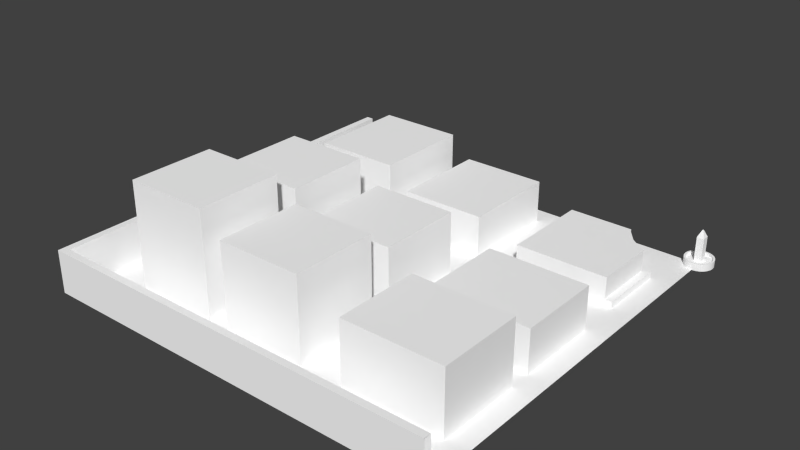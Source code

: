 # Source: TankBattleCity.blend  (saved by Blender 2.66.1; exported with 4.5.12 LTS)
import bpy
from mathutils import Matrix  # noqa: F401  (used for matrix-valued properties, if any)

bpy.ops.wm.read_factory_settings(use_empty=True)
scene = bpy.context.scene
scene.name = 'Scene'

# ---- collections
col_collection_1 = bpy.data.collections.new('Collection 1'); scene.collection.children.link(col_collection_1)

# ---- materials (node trees are filled in below, after node groups)
mat_material = bpy.data.materials.new('material')
mat_material.alpha_threshold = 0.0
mat_material.use_transparent_shadow = False
mat_material.diffuse_color = (1.0, 1.0, 1.0, 1.0)
mat_material.roughness = 0.5
mat_material.line_color = (0.0, 0.0, 0.0, 1.0)

# ---- material node trees

# ---- world
world_world = bpy.data.worlds.new('World'); scene.world = world_world
world_world.color = (0.05088, 0.05088, 0.05088)
world_world.use_sun_shadow = False
world_world.sun_shadow_jitter_overblur = 0.0
world_world.cycles.sampling_method = 'MANUAL'
world_world.cycles.sample_map_resolution = 256

# ---- meshes
me_outerwall_l = bpy.data.meshes.new('OuterWall_L')
me_outerwall_l.from_pydata([(-2205.0, -2205.0, 236.2), (-6.821e-13, -2205.0, 0.0), (-2205.0, -2205.0, 0.0), (-6.821e-13, -2205.0, 236.2), (-2244.0, -2244.0, 236.2), (-2205.0, -2205.0, 236.2), (-6.821e-13, -2244.0, 236.2), (-6.821e-13, -2205.0, 236.2), (-6.821e-13, -2244.0, 236.2), (-2244.0, -2244.0, 0.0), (-6.821e-13, -2244.0, 0.0), (-2244.0, -2244.0, 236.2)], [], [(6, 7, 5, 4), (8, 11, 9, 10), (0, 3, 1, 2)])
_uv = me_outerwall_l.uv_layers.new(name='UVMap')
_uv.uv.foreach_set('vector', [0.002445, 0.9988, 0.002445, 0.9988, 9.33, 0.9988, 9.496, 0.9988, 0.002445, 0.9988, 9.496, 0.9988, 9.496, -0.0005235, 0.002445, -0.0005235, 9.33, 0.9988, 0.002445, 0.9988, 0.002445, -0.0005235, 9.33, -0.0005235])
me_outerwall_l.materials.append(mat_material)
me_outerwall_l.use_remesh_preserve_volume = False
me_outerwall_l.use_remesh_preserve_attributes = False
me_outerwall_l.use_mirror_vertex_groups = False
me_outerwall_l.update()
me_centerfountain_obelisk = bpy.data.meshes.new('CenterFountain_Obelisk')
me_centerfountain_obelisk.from_pydata([(-19.69, 19.69, 157.5), (-19.69, 19.69, 0.0), (19.69, 19.69, 0.0), (19.69, 19.69, 157.5), (19.69, 19.69, 0.0), (19.69, -19.69, 157.5), (19.69, -19.69, 0.0), (19.69, 19.69, 157.5), (-19.69, 19.69, 157.5), (-19.69, -19.69, 0.0), (-19.69, -19.69, 157.5), (-19.69, 19.69, 0.0), (-2.362, 2.362, 196.9), (19.69, 19.69, 157.5), (-19.69, 19.69, 157.5), (2.362, 2.362, 196.9), (19.69, 19.69, 157.5), (2.362, -2.362, 196.9), (19.69, -19.69, 157.5), (2.362, 2.362, 196.9), (19.69, -19.69, 157.5), (-19.69, -19.69, 0.0), (19.69, -19.69, 0.0), (-19.69, -19.69, 157.5), (-2.362, -2.362, 196.9), (-19.69, 19.69, 157.5), (-19.69, -19.69, 157.5), (-2.362, 2.362, 196.9), (2.362, -2.362, 196.9), (-19.69, -19.69, 157.5), (19.69, -19.69, 157.5), (-2.362, -2.362, 196.9), (2.362, -2.362, 196.9), (-2.362, 2.362, 196.9), (-2.362, -2.362, 196.9), (2.362, 2.362, 196.9)], [], [(4, 7, 5, 6), (0, 3, 2, 1), (8, 11, 9, 10), (12, 15, 13, 14), (16, 19, 17, 18), (20, 23, 21, 22), (24, 27, 25, 26), (28, 31, 29, 30), (32, 35, 33, 34)])
_uv = me_centerfountain_obelisk.uv_layers.new(name='UVMap')
_uv.uv.foreach_set('vector', [1.0, 0.0, 1.0, 1.0, 0.0, 1.0, 0.0, 0.0, 1.0, 1.0, 0.0, 1.0, 0.0, 0.0, 1.0, 0.0, 0.0, 1.0, 0.0, 0.0, 1.0, 0.0, 1.0, 1.0, 0.56, 1.0, 0.44, 1.0, 0.0, 0.0, 1.0, 0.0, 1.0, 0.0, 0.56, 1.0, 0.44, 1.0, 0.0, 0.0, 1.0, 1.0, 0.0, 1.0, 0.0, 0.0, 1.0, 0.0, 0.56, 1.0, 0.44, 1.0, 0.0, 0.0, 1.0, 0.0, 0.56, 1.0, 0.44, 1.0, 0.0, 0.0, 1.0, 0.0, 1.0, 0.0, 1.0, 1.0, 0.0, 1.0, 0.0, 0.0])
me_centerfountain_obelisk.materials.append(mat_material)
me_centerfountain_obelisk.use_remesh_preserve_volume = False
me_centerfountain_obelisk.use_remesh_preserve_attributes = False
me_centerfountain_obelisk.use_mirror_vertex_groups = False
me_centerfountain_obelisk.update()
me_centerfountain_water = bpy.data.meshes.new('CenterFountain_Water')
me_centerfountain_water.from_pydata([(-66.47, -17.81, 23.62), (-66.47, 17.81, 23.62), (-68.81, 4.108e-14, 23.62), (-59.59, -34.41, 23.62), (-59.59, 34.41, 23.62), (-48.66, -48.66, 23.62), (-48.66, 48.66, 23.62), (-34.41, 59.59, 23.62), (-34.41, -59.59, 23.62), (-17.81, -66.47, 23.62), (-17.81, 66.47, 23.62), (3.575e-14, 68.81, 23.62), (6.661e-15, -68.81, 23.62), (17.81, -66.47, 23.62), (17.81, 66.47, 23.62), (34.41, -59.59, 23.62), (34.41, 59.59, 23.62), (48.66, 48.66, 23.62), (48.66, -48.66, 23.62), (59.59, 34.41, 23.62), (59.59, -34.41, 23.62), (66.47, -17.81, 23.62), (66.47, 17.81, 23.62), (68.81, 2.243e-14, 23.62)], [], [(5, 8, 7, 6), (0, 1, 2), (1, 0, 3), (1, 3, 4), (4, 3, 5), (4, 5, 6), (9, 10, 7, 8), (9, 12, 11, 10), (13, 14, 11, 12), (15, 16, 14, 13), (15, 18, 17, 16), (17, 18, 19), (19, 18, 20), (19, 20, 21), (19, 21, 22), (22, 21, 23)])
_uv = me_centerfountain_water.uv_layers.new(name='UVMap')
_uv.uv.foreach_set('vector', [0.1464, 0.1464, 0.25, 0.06699, 0.25, 0.933, 0.1464, 0.8536, 0.01704, 0.3706, 0.01704, 0.6294, 0.0, 0.5, 0.01704, 0.6294, 0.01704, 0.3706, 0.06699, 0.25, 0.01704, 0.6294, 0.06699, 0.25, 0.06699, 0.75, 0.06699, 0.75, 0.06699, 0.25, 0.1464, 0.1464, 0.06699, 0.75, 0.1464, 0.1464, 0.1464, 0.8536, 0.3706, 0.01704, 0.3706, 0.983, 0.25, 0.933, 0.25, 0.06699, 0.3706, 0.01704, 0.5, 0.0, 0.5, 1.0, 0.3706, 0.983, 0.6294, 0.01704, 0.6294, 0.983, 0.5, 1.0, 0.5, 0.0, 0.75, 0.06699, 0.75, 0.933, 0.6294, 0.983, 0.6294, 0.01704, 0.75, 0.06699, 0.8536, 0.1464, 0.8536, 0.8536, 0.75, 0.933, 0.8536, 0.8536, 0.8536, 0.1464, 0.933, 0.75, 0.933, 0.75, 0.8536, 0.1464, 0.933, 0.25, 0.933, 0.75, 0.933, 0.25, 0.983, 0.3706, 0.933, 0.75, 0.983, 0.3706, 0.983, 0.6294, 0.983, 0.6294, 0.983, 0.3706, 1.0, 0.5])
me_centerfountain_water.materials.append(mat_material)
me_centerfountain_water.use_remesh_preserve_volume = False
me_centerfountain_water.use_remesh_preserve_attributes = False
me_centerfountain_water.use_mirror_vertex_groups = False
me_centerfountain_water.update()
me_building_h03_0_wall = bpy.data.meshes.new('Building_H03_0_Wall')
me_building_h03_0_wall.from_pydata([(-669.3, -157.5, 0.0), (-669.3, -157.5, 39.37), (-157.5, -669.3, 39.37), (-157.5, -669.3, 0.0), (-315.4, -157.5, 39.37), (-669.3, -118.1, 39.37), (-669.3, -157.5, 39.37), (-289.1, -118.1, 39.37), (-307.2, -177.3, 39.37), (-250.8, -250.8, 39.37), (-285.0, -128.0, 39.37), (-272.8, -157.5, 39.37), (-222.7, -222.7, 39.37), (-177.3, -307.2, 39.37), (-157.5, -272.8, 39.37), (-157.5, -315.4, 39.37), (-128.0, -285.0, 39.37), (-157.5, -669.3, 39.37), (-118.1, -669.3, 39.37), (-118.1, -289.1, 39.37), (-669.3, -118.1, 39.37), (-669.3, -118.1, 0.0), (-118.1, -669.3, 39.37), (-118.1, -669.3, 0.0), (-118.1, -289.1, 0.0), (-118.1, -669.3, 39.37), (-118.1, -669.3, 0.0), (-118.1, -289.1, 39.37), (-128.0, -285.0, 39.37), (-118.1, -289.1, 0.0), (-128.0, -285.0, 0.0), (-118.1, -289.1, 39.37), (-157.5, -272.8, 39.37), (-128.0, -285.0, 0.0), (-157.5, -272.8, 0.0), (-128.0, -285.0, 39.37), (-222.7, -222.7, 39.37), (-222.7, -222.7, 0.0), (-272.8, -157.5, 0.0), (-272.8, -157.5, 39.37), (-285.0, -128.0, 0.0), (-285.0, -128.0, 39.37), (-289.1, -118.1, 0.0), (-285.0, -128.0, 39.37), (-285.0, -128.0, 0.0), (-289.1, -118.1, 39.37), (-669.3, -118.1, 39.37), (-289.1, -118.1, 0.0), (-669.3, -118.1, 0.0), (-289.1, -118.1, 39.37)], [], [(20, 21, 0, 1), (22, 2, 3, 23), (4, 7, 5, 6), (13, 14, 12, 9), (11, 10, 4, 8), (9, 12, 11, 8), (15, 16, 14, 13), (16, 15, 19), (10, 7, 4), (24, 27, 25, 26), (28, 31, 29, 30), (32, 35, 33, 34), (36, 32, 34, 37), (38, 39, 36, 37), (40, 41, 39, 38), (42, 45, 43, 44), (46, 49, 47, 48), (15, 17, 18, 19)])
me_building_h03_0_wall.polygons.foreach_set('use_smooth', [0, 0, 0, 0, 0, 0, 0, 0, 0, 0, 0, 1, 1, 1, 1, 0, 0, 0])
_uv = me_building_h03_0_wall.uv_layers.new(name='UVMap')
_uv.uv.foreach_set('vector', [0.0, 1.0, 0.0, 0.0, 1.0, 0.0, 1.0, 1.0, 1.0, 1.0, 0.0, 1.0, 0.0, 0.0, 1.0, 0.0, 12.96, 4.998, 13.96, 4.332, 13.96, 13.96, 12.96, 13.96, 9.174, 1.502, 10.04, 0.9991, 11.31, 2.651, 10.6, 3.362, 12.96, 3.919, 13.71, 4.229, 12.96, 4.998, 12.46, 4.79, 10.6, 3.362, 11.31, 2.651, 12.96, 3.919, 12.46, 4.79, 8.966, 0.9991, 9.735, 0.2512, 10.04, 0.9991, 9.174, 1.502, 9.735, 0.2512, 8.966, 0.9991, 9.632, 0.001887, 13.71, 4.229, 13.96, 4.332, 12.96, 4.998, 7.632, 0.000276, 7.604, 0.9973, 0.0002758, 0.9973, 0.02787, 0.0002758, 0.5423, 2.001, 0.2717, 2.001, 0.2717, 1.001, 0.5423, 1.001, 0.8122, 1.0, 0.0003449, 1.0, 0.000346, 0.0003552, 0.8122, 0.0003555, 2.901, 1.0, 0.8122, 1.0, 0.8122, 0.0003555, 2.901, 0.0003515, 4.989, 0.0003464, 4.989, 1.0, 2.901, 1.0, 2.901, 0.0003515, 5.801, 0.0003449, 5.801, 1.0, 4.989, 1.0, 4.989, 0.0003464, 0.271, 1.001, 0.271, 2.001, 0.0003449, 2.001, 0.0003463, 1.001, 0.0002759, 0.0002759, 7.605, 0.0002759, 7.63, 0.9982, 0.02502, 0.9982, 8.966, 0.9991, 0.001546, 0.9991, 0.001546, 0.001886, 9.632, 0.001887])
me_building_h03_0_wall.materials.append(mat_material)
me_building_h03_0_wall.use_remesh_preserve_volume = False
me_building_h03_0_wall.use_remesh_preserve_attributes = False
me_building_h03_0_wall.use_mirror_vertex_groups = False
me_building_h03_0_wall.update()
me_building_h03_0_roof = bpy.data.meshes.new('Building_H03_0_Roof')
me_building_h03_0_roof.from_pydata([(-157.5, -669.3, 157.5), (-669.3, -157.5, 157.5), (-669.3, -669.3, 157.5), (-315.4, -157.5, 157.5), (-307.2, -177.3, 157.5), (-250.8, -250.8, 157.5), (-177.3, -307.2, 157.5), (-157.5, -315.4, 157.5)], [], [(4, 1, 2), (6, 5, 2), (7, 6, 0), (4, 3, 1), (5, 4, 2), (6, 2, 0)])
_uv = me_building_h03_0_roof.uv_layers.new(name='UV coord')
_uv.uv.foreach_set('vector', [0.7076, 0.9612, 0.0, 1.0, 0.0, 0.0, 0.9612, 0.7076, 0.8177, 0.8177, 0.0, 0.0, 1.0, 0.6915, 0.9612, 0.7076, 1.0, 0.0, 0.7076, 0.9612, 0.6915, 1.0, 0.0, 1.0, 0.8177, 0.8177, 0.7076, 0.9612, 0.0, 0.0, 0.9612, 0.7076, 0.0, 0.0, 1.0, 0.0])
me_building_h03_0_roof.materials.append(mat_material)
me_building_h03_0_roof.use_remesh_preserve_volume = False
me_building_h03_0_roof.use_remesh_preserve_attributes = False
me_building_h03_0_roof.use_mirror_vertex_groups = False
me_building_h03_0_roof.update()
me_building_h15_0_roof = bpy.data.meshes.new('Building_H15_0_Roof')
me_building_h15_0_roof.from_pydata([(-1496.0, -1969.0, 590.6), (-1969.0, -1496.0, 590.6), (-1969.0, -1969.0, 590.6), (-1496.0, -1496.0, 590.6)], [], [(0, 3, 1, 2)])
_uv = me_building_h15_0_roof.uv_layers.new(name='UV coord')
_uv.uv.foreach_set('vector', [1.0, 0.0, 1.0, 1.0, 0.0, 1.0, 0.0, 0.0])
me_building_h15_0_roof.materials.append(mat_material)
me_building_h15_0_roof.use_remesh_preserve_volume = False
me_building_h15_0_roof.use_remesh_preserve_attributes = False
me_building_h15_0_roof.use_mirror_vertex_groups = False
me_building_h15_0_roof.update()
me_building_h12_0_roof = bpy.data.meshes.new('Building_H12_0_Roof')
me_building_h12_0_roof.from_pydata([(-1496.0, -1378.0, 472.4), (-1969.0, -905.5, 472.4), (-1969.0, -1378.0, 472.4), (-1496.0, -905.5, 472.4)], [], [(0, 3, 1, 2)])
_uv = me_building_h12_0_roof.uv_layers.new(name='UV coord')
_uv.uv.foreach_set('vector', [1.0, 0.0, 1.0, 1.0, 0.0, 1.0, 0.0, 0.0])
me_building_h12_0_roof.materials.append(mat_material)
me_building_h12_0_roof.use_remesh_preserve_volume = False
me_building_h12_0_roof.use_remesh_preserve_attributes = False
me_building_h12_0_roof.use_mirror_vertex_groups = False
me_building_h12_0_roof.update()
me_building_h12_1_roof = bpy.data.meshes.new('Building_H12_1_Roof')
me_building_h12_1_roof.from_pydata([(-905.5, -1969.0, 472.4), (-1378.0, -1496.0, 472.4), (-1378.0, -1969.0, 472.4), (-905.5, -1496.0, 472.4)], [], [(0, 3, 1, 2)])
_uv = me_building_h12_1_roof.uv_layers.new(name='UV coord')
_uv.uv.foreach_set('vector', [1.0, 0.0, 1.0, 1.0, 0.0, 1.0, 0.0, 0.0])
me_building_h12_1_roof.materials.append(mat_material)
me_building_h12_1_roof.use_remesh_preserve_volume = False
me_building_h12_1_roof.use_remesh_preserve_attributes = False
me_building_h12_1_roof.use_mirror_vertex_groups = False
me_building_h12_1_roof.update()
me_building_h09_2_roof = bpy.data.meshes.new('Building_H09_2_Roof')
me_building_h09_2_roof.from_pydata([(-118.1, -1969.0, 354.3), (-669.3, -1496.0, 354.3), (-669.3, -1969.0, 354.3), (-118.1, -1496.0, 354.3)], [], [(0, 3, 1, 2)])
_uv = me_building_h09_2_roof.uv_layers.new(name='UV coord')
_uv.uv.foreach_set('vector', [1.0, 0.0, 1.0, 1.0, 0.0, 1.0, 0.0, 0.0])
me_building_h09_2_roof.materials.append(mat_material)
me_building_h09_2_roof.use_remesh_preserve_volume = False
me_building_h09_2_roof.use_remesh_preserve_attributes = False
me_building_h09_2_roof.use_mirror_vertex_groups = False
me_building_h09_2_roof.update()
me_building_h09_1_roof = bpy.data.meshes.new('Building_H09_1_Roof')
me_building_h09_1_roof.from_pydata([(-905.5, -1378.0, 354.3), (-1378.0, -905.5, 354.3), (-1378.0, -1378.0, 354.3), (-905.5, -905.5, 354.3)], [], [(0, 3, 1, 2)])
_uv = me_building_h09_1_roof.uv_layers.new(name='UV coord')
_uv.uv.foreach_set('vector', [1.0, 0.0, 1.0, 1.0, 0.0, 1.0, 0.0, 0.0])
me_building_h09_1_roof.materials.append(mat_material)
me_building_h09_1_roof.use_remesh_preserve_volume = False
me_building_h09_1_roof.use_remesh_preserve_attributes = False
me_building_h09_1_roof.use_mirror_vertex_groups = False
me_building_h09_1_roof.update()
me_building_h06_1_roof = bpy.data.meshes.new('Building_H06_1_Roof')
me_building_h06_1_roof.from_pydata([(-118.1, -1378.0, 236.2), (-669.3, -905.5, 236.2), (-669.3, -1378.0, 236.2), (-118.1, -905.5, 236.2)], [], [(0, 3, 1, 2)])
_uv = me_building_h06_1_roof.uv_layers.new(name='UV coord')
_uv.uv.foreach_set('vector', [1.0, 0.0, 1.0, 1.0, 0.0, 1.0, 0.0, 0.0])
me_building_h06_1_roof.materials.append(mat_material)
me_building_h06_1_roof.use_remesh_preserve_volume = False
me_building_h06_1_roof.use_remesh_preserve_attributes = False
me_building_h06_1_roof.use_mirror_vertex_groups = False
me_building_h06_1_roof.update()
me_building_h09_0_roof = bpy.data.meshes.new('Building_H09_0_Roof')
me_building_h09_0_roof.from_pydata([(-1496.0, -669.3, 354.3), (-1969.0, -118.1, 354.3), (-1969.0, -669.3, 354.3), (-1496.0, -118.1, 354.3)], [], [(0, 3, 1, 2)])
_uv = me_building_h09_0_roof.uv_layers.new(name='UV coord')
_uv.uv.foreach_set('vector', [1.0, 0.0, 1.0, 1.0, 0.0, 1.0, 0.0, 0.0])
me_building_h09_0_roof.materials.append(mat_material)
me_building_h09_0_roof.use_remesh_preserve_volume = False
me_building_h09_0_roof.use_remesh_preserve_attributes = False
me_building_h09_0_roof.use_mirror_vertex_groups = False
me_building_h09_0_roof.update()
me_building_h06_0_roof = bpy.data.meshes.new('Building_H06_0_Roof')
me_building_h06_0_roof.from_pydata([(-905.5, -669.3, 236.2), (-1378.0, -118.1, 236.2), (-1378.0, -669.3, 236.2), (-905.5, -118.1, 236.2)], [], [(0, 3, 1, 2)])
_uv = me_building_h06_0_roof.uv_layers.new(name='UV coord')
_uv.uv.foreach_set('vector', [1.0, 0.0, 1.0, 1.0, 0.0, 1.0, 0.0, 0.0])
me_building_h06_0_roof.materials.append(mat_material)
me_building_h06_0_roof.use_remesh_preserve_volume = False
me_building_h06_0_roof.use_remesh_preserve_attributes = False
me_building_h06_0_roof.use_mirror_vertex_groups = False
me_building_h06_0_roof.update()
me_outerwall_r = bpy.data.meshes.new('OuterWall_R')
me_outerwall_r.from_pydata([(-2205.0, 6.821e-13, 0.0), (-2205.0, -2205.0, 236.2), (-2205.0, -2205.0, 0.0), (-2205.0, 6.821e-13, 236.2), (-2244.0, -2244.0, 236.2), (-2205.0, -2205.0, 236.2), (-2244.0, 6.821e-13, 236.2), (-2205.0, 6.821e-13, 236.2), (-2244.0, 6.821e-13, 236.2), (-2244.0, -2244.0, 0.0), (-2244.0, -2244.0, 236.2), (-2244.0, 6.821e-13, 0.0)], [], [(0, 3, 1, 2), (7, 6, 4, 5), (8, 11, 9, 10)])
_uv = me_outerwall_r.uv_layers.new(name='UVMap')
_uv.uv.foreach_set('vector', [9.471, 0.001053, 9.471, 0.9979, 0.167, 0.9979, 0.167, 0.001053, 9.471, 0.9979, 9.471, 0.9979, 0.0008304, 0.9979, 0.167, 0.9979, 9.471, 0.9979, 9.471, 0.001053, 0.0008304, 0.001053, 0.0008304, 0.9979])
me_outerwall_r.materials.append(mat_material)
me_outerwall_r.use_remesh_preserve_volume = False
me_outerwall_r.use_remesh_preserve_attributes = False
me_outerwall_r.use_mirror_vertex_groups = False
me_outerwall_r.update()
me_centerfountain_wall = bpy.data.meshes.new('CenterFountain_Wall')
me_centerfountain_wall.from_pydata([(76.06, 20.38, 0.0), (78.74, 0.0, 39.37), (78.74, 0.0, 0.0), (76.06, 20.38, 39.37), (68.19, 39.37, 0.0), (68.19, 39.37, 39.37), (-76.06, -20.38, 39.37), (-76.06, 20.38, 39.37), (-78.74, 9.643e-15, 39.37), (-68.19, -39.37, 39.37), (-68.81, 4.108e-14, 39.37), (-66.47, -17.81, 39.37), (-55.68, -55.68, 39.37), (-59.59, -34.41, 39.37), (-48.66, -48.66, 39.37), (-39.37, -68.19, 39.37), (-34.41, -59.59, 39.37), (-20.38, -76.06, 39.37), (-17.81, -66.47, 39.37), (-1.446e-14, -78.74, 39.37), (6.661e-15, -68.81, 39.37), (20.38, -76.06, 39.37), (17.81, -66.47, 39.37), (34.41, -59.59, 39.37), (39.37, -68.19, 39.37), (48.66, -48.66, 39.37), (55.68, -55.68, 39.37), (59.59, -34.41, 39.37), (68.19, -39.37, 39.37), (66.47, -17.81, 39.37), (68.81, 2.243e-14, 39.37), (76.06, -20.38, 39.37), (-68.19, 39.37, 39.37), (-66.47, 17.81, 39.37), (-55.68, 55.68, 39.37), (-59.59, 34.41, 39.37), (-48.66, 48.66, 39.37), (-39.37, 68.19, 39.37), (-34.41, 59.59, 39.37), (-20.38, 76.06, 39.37), (-17.81, 66.47, 39.37), (4.821e-15, 78.74, 39.37), (3.575e-14, 68.81, 39.37), (20.38, 76.06, 39.37), (17.81, 66.47, 39.37), (34.41, 59.59, 39.37), (39.37, 68.19, 39.37), (48.66, 48.66, 39.37), (55.68, 55.68, 39.37), (59.59, 34.41, 39.37), (68.19, 39.37, 39.37), (66.47, 17.81, 39.37), (76.06, 20.38, 39.37), (78.74, 0.0, 39.37), (76.06, -20.38, 39.37), (76.06, -20.38, 0.0), (4.821e-15, 78.74, 39.37), (20.38, 76.06, 0.0), (4.821e-15, 78.74, 0.0), (20.38, 76.06, 39.37), (55.68, 55.68, 0.0), (55.68, 55.68, 39.37), (39.37, 68.19, 39.37), (39.37, 68.19, 0.0), (-20.38, 76.06, 39.37), (-20.38, 76.06, 0.0), (-39.37, 68.19, 39.37), (-39.37, 68.19, 0.0), (-55.68, 55.68, 39.37), (-55.68, 55.68, 0.0), (-68.19, 39.37, 0.0), (-68.19, 39.37, 39.37), (-76.06, 20.38, 0.0), (-76.06, 20.38, 39.37), (-78.74, 9.643e-15, 0.0), (-78.74, 9.643e-15, 39.37), (-76.06, -20.38, 0.0), (-76.06, -20.38, 39.37), (-68.19, -39.37, 0.0), (-68.19, -39.37, 39.37), (-55.68, -55.68, 0.0), (-55.68, -55.68, 39.37), (-39.37, -68.19, 39.37), (-39.37, -68.19, 0.0), (-20.38, -76.06, 39.37), (-20.38, -76.06, 0.0), (-1.446e-14, -78.74, 39.37), (-1.446e-14, -78.74, 0.0), (20.38, -76.06, 39.37), (20.38, -76.06, 0.0), (39.37, -68.19, 39.37), (39.37, -68.19, 0.0), (55.68, -55.68, 39.37), (55.68, -55.68, 0.0), (68.19, -39.37, 0.0), (68.19, -39.37, 39.37), (66.47, 17.81, 39.37), (68.81, 2.243e-14, 3.937), (68.81, 2.243e-14, 39.37), (66.47, 17.81, 3.937), (59.59, 34.41, 39.37), (59.59, 34.41, 3.937), (48.66, 48.66, 39.37), (48.66, 48.66, 3.937), (34.41, 59.59, 3.937), (34.41, 59.59, 39.37), (17.81, 66.47, 3.937), (17.81, 66.47, 39.37), (3.575e-14, 68.81, 3.937), (3.575e-14, 68.81, 39.37), (-17.81, 66.47, 3.937), (-17.81, 66.47, 39.37), (-34.41, 59.59, 3.937), (-34.41, 59.59, 39.37), (-48.66, 48.66, 3.937), (-48.66, 48.66, 39.37), (-59.59, 34.41, 39.37), (-59.59, 34.41, 3.937), (-66.47, 17.81, 39.37), (-66.47, 17.81, 3.937), (-68.81, 4.108e-14, 39.37), (-68.81, 4.108e-14, 3.937), (-66.47, -17.81, 39.37), (-66.47, -17.81, 3.937), (-59.59, -34.41, 39.37), (-59.59, -34.41, 3.937), (-48.66, -48.66, 39.37), (-48.66, -48.66, 3.937), (-34.41, -59.59, 3.937), (-34.41, -59.59, 39.37), (-17.81, -66.47, 3.937), (-17.81, -66.47, 39.37), (6.661e-15, -68.81, 3.937), (6.661e-15, -68.81, 39.37), (17.81, -66.47, 3.937), (17.81, -66.47, 39.37), (34.41, -59.59, 3.937), (34.41, -59.59, 39.37), (48.66, -48.66, 3.937), (48.66, -48.66, 39.37), (59.59, -34.41, 39.37), (59.59, -34.41, 3.937), (66.47, -17.81, 39.37), (66.47, -17.81, 3.937)], [], [(2, 1, 54, 55), (60, 61, 5, 4), (9, 12, 14, 13), (8, 6, 11, 10), (34, 32, 35, 36), (28, 31, 29, 27), (17, 18, 16, 15), (19, 20, 18, 17), (21, 22, 20, 19), (21, 24, 23, 22), (24, 26, 25, 23), (26, 28, 27, 25), (36, 38, 37, 34), (31, 53, 30, 29), (51, 30, 53, 52), (11, 6, 9, 13), (51, 52, 50, 49), (38, 40, 39, 37), (40, 42, 41, 39), (42, 44, 43, 41), (45, 46, 43, 44), (47, 48, 46, 45), (49, 50, 48, 47), (55, 54, 95, 94), (7, 8, 10, 33), (32, 7, 33, 35), (4, 5, 3, 0), (64, 56, 58, 65), (62, 61, 60, 63), (15, 16, 14, 12), (66, 64, 65, 67), (59, 62, 63, 57), (68, 66, 67, 69), (68, 69, 70, 71), (71, 70, 72, 73), (73, 72, 74, 75), (75, 74, 76, 77), (77, 76, 78, 79), (79, 78, 80, 81), (82, 81, 80, 83), (84, 82, 83, 85), (86, 84, 85, 87), (88, 86, 87, 89), (90, 88, 89, 91), (92, 90, 91, 93), (94, 95, 92, 93), (56, 59, 57, 58), (0, 3, 1, 2), (96, 99, 97, 98), (98, 97, 143, 142), (102, 103, 101, 100), (102, 105, 104, 103), (105, 107, 106, 104), (107, 109, 108, 106), (109, 111, 110, 108), (111, 113, 112, 110), (113, 115, 114, 112), (114, 115, 116, 117), (117, 116, 118, 119), (119, 118, 120, 121), (121, 120, 122, 123), (123, 122, 124, 125), (125, 124, 126, 127), (126, 129, 128, 127), (129, 131, 130, 128), (131, 133, 132, 130), (133, 135, 134, 132), (135, 137, 136, 134), (137, 139, 138, 136), (140, 141, 138, 139), (142, 143, 141, 140), (100, 101, 99, 96)])
me_centerfountain_wall.polygons.foreach_set('use_smooth', [1, 1, 0, 0, 0, 0, 0, 0, 0, 0, 0, 0, 0, 0, 0, 0, 0, 0, 0, 0, 0, 0, 0, 1, 0, 0, 1, 1, 1, 0, 1, 1, 1, 1, 1, 1, 1, 1, 1, 1, 1, 1, 1, 1, 1, 1, 1, 1, 1, 1, 1, 1, 1, 1, 1, 1, 1, 1, 1, 1, 1, 1, 1, 1, 1, 1, 1, 1, 1, 1, 1, 1])
_uv = me_centerfountain_wall.uv_layers.new(name='UVMap')
_uv.uv.foreach_set('vector', [18.74, 0.9976, 18.74, 0.0009266, 19.78, 0.0009913, 19.78, 0.9976, 15.61, 0.9974, 15.61, 0.0007022, 16.65, 0.0007774, 16.65, 0.9975, 2.328e-10, 0.0, 1.0, -4.47e-08, 1.0, 1.0, 0.0, 1.0, 3.958e-09, 0.0, 1.0, -4.47e-08, 1.0, 1.0, 0.0, 1.0, 3.576e-07, -1.192e-07, 1.0, 0.0, 1.0, 1.0, -1.192e-07, 1.0, 2.328e-10, 0.0, 1.0, -4.47e-08, 1.0, 1.0, 0.0, 1.0, 1.0, -4.47e-08, 1.0, 1.0, 0.0, 1.0, 2.328e-10, 0.0, 1.0, -4.47e-08, 1.0, 1.0, 0.0, 1.0, 2.328e-10, 0.0, 1.0, -4.47e-08, 1.0, 1.0, 0.0, 1.0, 2.328e-10, 0.0, 2.328e-10, 0.0, 1.0, -4.47e-08, 1.0, 1.0, 0.0, 1.0, 2.328e-10, 0.0, 1.0, -4.47e-08, 1.0, 1.0, 0.0, 1.0, 2.328e-10, 0.0, 1.0, -4.47e-08, 1.0, 1.0, 0.0, 1.0, 1.0, 1.0, -1.192e-07, 1.0, 3.576e-07, -1.192e-07, 1.0, 0.0, -3.492e-09, 0.0, 1.0, -4.47e-08, 1.0, 1.0, 0.0, 1.0, 1.0, 1.0, 0.0, 1.0, 2.328e-10, 0.0, 1.0, -4.47e-08, 0.0, 1.0, 2.328e-10, 0.0, 1.0, -4.47e-08, 1.0, 1.0, 0.0, 1.0, 2.328e-10, 0.0, 1.0, -4.47e-08, 1.0, 1.0, 1.0, 1.0, -1.192e-07, 1.0, 3.576e-07, -1.192e-07, 1.0, 0.0, 1.0, 1.0, -1.192e-07, 1.0, 3.576e-07, -1.192e-07, 1.0, 0.0, 1.0, 1.0, 0.0, 1.0, 2.328e-10, 0.0, 1.0, -4.47e-08, 0.0, 1.0, -3.492e-09, 0.0, 1.0, -4.47e-08, 1.0, 1.0, 0.0, 1.0, 2.328e-10, 0.0, 1.0, -4.47e-08, 1.0, 1.0, 0.0, 1.0, 2.328e-10, 0.0, 1.0, -4.47e-08, 1.0, 1.0, 19.78, 0.9976, 19.78, 0.0009913, 20.82, 0.001043, 20.82, 0.9977, 2.328e-10, 0.0, 1.0, -4.47e-08, 1.0, 1.0, 0.0, 1.0, 3.576e-07, -1.192e-07, 1.0, 0.0, 1.0, 1.0, -1.192e-07, 1.0, 16.65, 0.9975, 16.65, 0.0007774, 17.7, 0.0008546, 17.7, 0.9975, 11.45, 0.0005075, 12.49, 0.0005352, 12.49, 0.9973, 11.45, 0.9973, 14.57, 0.0006351, 15.61, 0.0007022, 15.61, 0.9974, 14.57, 0.9974, 1.0, -4.47e-08, 1.0, 1.0, 0.0, 1.0, -2.328e-10, 0.0, 10.41, 0.0004992, 11.45, 0.0005075, 11.45, 0.9973, 10.41, 0.9973, 13.53, 0.0005789, 14.57, 0.0006351, 14.57, 0.9974, 13.53, 0.9973, 9.369, 0.0005146, 10.41, 0.0004992, 10.41, 0.9973, 9.369, 0.9973, 9.369, 0.0005146, 9.369, 0.9973, 8.328, 0.9974, 8.328, 0.0005556, 8.328, 0.0005556, 8.328, 0.9974, 7.287, 0.9975, 7.287, 0.0006198, 7.287, 0.0006198, 7.287, 0.9975, 6.246, 0.9976, 6.246, 0.0007033, 6.246, 0.0007033, 6.246, 0.9976, 5.205, 0.9977, 5.205, 0.000794, 5.205, 0.000794, 5.205, 0.9977, 4.164, 0.9978, 4.164, 0.0008893, 4.164, 0.0008893, 4.164, 0.9978, 3.123, 0.9979, 3.123, 0.0009865, 2.082, 0.001083, 3.123, 0.0009865, 3.123, 0.9979, 2.082, 0.998, 1.041, 0.00118, 2.082, 0.001083, 2.082, 0.998, 1.042, 0.9981, 0.0004992, 0.001275, 1.041, 0.00118, 1.042, 0.9981, 0.0005888, 0.9982, 23.94, 0.001165, 24.98, 0.001202, 24.98, 0.9978, 23.94, 0.9978, 22.9, 0.001128, 23.94, 0.001165, 23.94, 0.9978, 22.9, 0.9978, 21.86, 0.00109, 22.9, 0.001128, 22.9, 0.9978, 21.86, 0.9977, 20.82, 0.9977, 20.82, 0.001043, 21.86, 0.00109, 21.86, 0.9977, 12.49, 0.0005352, 13.53, 0.0005789, 13.53, 0.9973, 12.49, 0.9973, 17.7, 0.9975, 17.7, 0.0008546, 18.74, 0.0009266, 18.74, 0.9976, 17.7, 0.9146, 17.7, 0.002138, 18.74, 0.001936, 18.74, 0.9143, 18.74, 0.9143, 18.74, 0.001936, 19.78, 0.001718, 19.78, 0.9141, 15.61, 0.9151, 15.61, 0.002543, 16.65, 0.002343, 16.65, 0.9148, 15.61, 0.9151, 14.57, 0.9153, 14.57, 0.002732, 15.61, 0.002543, 14.57, 0.9153, 13.53, 0.9155, 13.53, 0.002914, 14.57, 0.002732, 13.53, 0.9155, 12.49, 0.9156, 12.49, 0.003087, 13.53, 0.002914, 12.49, 0.9156, 11.45, 0.9158, 11.45, 0.003247, 12.49, 0.003087, 11.45, 0.9158, 10.41, 0.9159, 10.41, 0.003392, 11.45, 0.003247, 10.41, 0.9159, 9.368, 0.916, 9.368, 0.003514, 10.41, 0.003392, 9.368, 0.003514, 9.368, 0.916, 8.327, 0.9161, 8.327, 0.003609, 8.327, 0.003609, 8.327, 0.9161, 7.286, 0.9162, 7.286, 0.003668, 7.286, 0.003668, 7.286, 0.9162, 6.245, 0.9161, 6.245, 0.003682, 6.245, 0.003682, 6.245, 0.9161, 5.204, 0.916, 5.204, 0.003625, 5.204, 0.003625, 5.204, 0.916, 4.164, 0.9159, 4.164, 0.00353, 4.164, 0.00353, 4.164, 0.9159, 3.123, 0.9158, 3.123, 0.003419, 3.123, 0.9158, 2.082, 0.9157, 2.082, 0.003307, 3.123, 0.003419, 2.082, 0.9157, 1.041, 0.9156, 1.041, 0.003197, 2.082, 0.003307, 1.041, 0.9156, 0.0004783, 0.9155, 0.0005697, 0.003092, 1.041, 0.003197, 24.98, 0.9128, 23.94, 0.913, 23.94, 0.0007314, 24.98, 0.0004783, 23.94, 0.913, 22.9, 0.9133, 22.9, 0.0009843, 23.94, 0.0007314, 22.9, 0.9133, 21.86, 0.9136, 21.86, 0.001237, 22.9, 0.0009843, 20.82, 0.9138, 20.82, 0.001483, 21.86, 0.001237, 21.86, 0.9136, 19.78, 0.9141, 19.78, 0.001718, 20.82, 0.001483, 20.82, 0.9138, 16.65, 0.9148, 16.65, 0.002343, 17.7, 0.002138, 17.7, 0.9146])
me_centerfountain_wall.materials.append(mat_material)
me_centerfountain_wall.use_remesh_preserve_volume = False
me_centerfountain_wall.use_remesh_preserve_attributes = False
me_centerfountain_wall.use_mirror_vertex_groups = False
me_centerfountain_wall.update()
me_building_h12_1_walls = bpy.data.meshes.new('Building_H12_1_Walls')
me_building_h12_1_walls.from_pydata([(-905.5, -1969.0, 472.4), (-1378.0, -1969.0, 0.0), (-905.5, -1969.0, 0.0), (-1378.0, -1969.0, 472.4), (-905.5, -1496.0, 0.0), (-905.5, -1969.0, 472.4), (-905.5, -1969.0, 0.0), (-905.5, -1496.0, 472.4), (-1378.0, -1496.0, 472.4), (-905.5, -1496.0, 0.0), (-1378.0, -1496.0, 0.0), (-905.5, -1496.0, 472.4), (-1378.0, -1496.0, 472.4), (-1378.0, -1969.0, 0.0), (-1378.0, -1969.0, 472.4), (-1378.0, -1496.0, 0.0)], [], [(0, 3, 1, 2), (4, 7, 5, 6), (8, 11, 9, 10), (12, 15, 13, 14)])
_uv = me_building_h12_1_walls.uv_layers.new(name='UV coord')
_uv.uv.foreach_set('vector', [1.0, 1.0, 0.0, 1.0, 0.0, 0.0, 1.0, 0.0, 1.0, 0.0, 1.0, 1.0, 0.0, 1.0, 0.0, 0.0, 1.0, 1.0, 0.0, 1.0, 0.0, 0.0, 1.0, 0.0, 0.0, 1.0, 0.0, 0.0, 1.0, 0.0, 1.0, 1.0])
me_building_h12_1_walls.materials.append(mat_material)
me_building_h12_1_walls.use_remesh_preserve_volume = False
me_building_h12_1_walls.use_remesh_preserve_attributes = False
me_building_h12_1_walls.use_mirror_vertex_groups = False
me_building_h12_1_walls.update()
me_building_h09_1_walls = bpy.data.meshes.new('Building_H09_1_Walls')
me_building_h09_1_walls.from_pydata([(-905.5, -1378.0, 354.3), (-1378.0, -1378.0, 0.0), (-905.5, -1378.0, 0.0), (-1378.0, -1378.0, 354.3), (-905.5, -905.5, 0.0), (-905.5, -1378.0, 354.3), (-905.5, -1378.0, 0.0), (-905.5, -905.5, 354.3), (-1378.0, -905.5, 354.3), (-905.5, -905.5, 0.0), (-1378.0, -905.5, 0.0), (-905.5, -905.5, 354.3), (-1378.0, -905.5, 354.3), (-1378.0, -1378.0, 0.0), (-1378.0, -1378.0, 354.3), (-1378.0, -905.5, 0.0)], [], [(0, 3, 1, 2), (4, 7, 5, 6), (8, 11, 9, 10), (12, 15, 13, 14)])
_uv = me_building_h09_1_walls.uv_layers.new(name='UVMap')
_uv.uv.foreach_set('vector', [1.0, 1.0, 0.0, 1.0, 0.0, 0.0, 1.0, 0.0, 1.0, 0.0, 1.0, 1.0, 0.0, 1.0, 0.0, 0.0, 1.0, 1.0, 0.0, 1.0, 0.0, 0.0, 1.0, 0.0, 0.0, 1.0, 0.0, 0.0, 1.0, 0.0, 1.0, 1.0])
me_building_h09_1_walls.materials.append(mat_material)
me_building_h09_1_walls.use_remesh_preserve_volume = False
me_building_h09_1_walls.use_remesh_preserve_attributes = False
me_building_h09_1_walls.use_mirror_vertex_groups = False
me_building_h09_1_walls.update()
me_building_h09_2_walls = bpy.data.meshes.new('Building_H09_2_Walls')
me_building_h09_2_walls.from_pydata([(-669.3, -1496.0, 354.3), (-118.1, -1496.0, 0.0), (-669.3, -1496.0, 0.0), (-118.1, -1496.0, 354.3), (-669.3, -1496.0, 354.3), (-669.3, -1969.0, 0.0), (-669.3, -1969.0, 354.3), (-669.3, -1496.0, 0.0), (-118.1, -1969.0, 354.3), (-669.3, -1969.0, 0.0), (-118.1, -1969.0, 0.0), (-669.3, -1969.0, 354.3), (-118.1, -1496.0, 0.0), (-118.1, -1969.0, 354.3), (-118.1, -1969.0, 0.0), (-118.1, -1496.0, 354.3)], [], [(0, 3, 1, 2), (4, 7, 5, 6), (8, 11, 9, 10), (12, 15, 13, 14)])
_uv = me_building_h09_2_walls.uv_layers.new(name='UVMap')
_uv.uv.foreach_set('vector', [1.0, 1.0, 0.0, 1.0, 0.0, 0.0, 1.0, 0.0, 0.0, 1.0, 0.0, 0.0, 1.0, 0.0, 1.0, 1.0, 1.0, 1.0, 0.0, 1.0, 0.0, 0.0, 1.0, 0.0, 1.0, 0.0, 1.0, 1.0, 0.0, 1.0, 0.0, 0.0])
me_building_h09_2_walls.materials.append(mat_material)
me_building_h09_2_walls.use_remesh_preserve_volume = False
me_building_h09_2_walls.use_remesh_preserve_attributes = False
me_building_h09_2_walls.use_mirror_vertex_groups = False
me_building_h09_2_walls.update()
me_building_h06_1_walls = bpy.data.meshes.new('Building_H06_1_Walls')
me_building_h06_1_walls.from_pydata([(-669.3, -905.5, 236.2), (-118.1, -905.5, 0.0), (-669.3, -905.5, 0.0), (-118.1, -905.5, 236.2), (-669.3, -905.5, 236.2), (-669.3, -1378.0, 0.0), (-669.3, -1378.0, 236.2), (-669.3, -905.5, 0.0), (-118.1, -1378.0, 236.2), (-669.3, -1378.0, 0.0), (-118.1, -1378.0, 0.0), (-669.3, -1378.0, 236.2), (-118.1, -905.5, 0.0), (-118.1, -1378.0, 236.2), (-118.1, -1378.0, 0.0), (-118.1, -905.5, 236.2)], [], [(0, 3, 1, 2), (4, 7, 5, 6), (8, 11, 9, 10), (12, 15, 13, 14)])
_uv = me_building_h06_1_walls.uv_layers.new(name='UVMap')
_uv.uv.foreach_set('vector', [1.0, 1.0, 0.0, 1.0, 0.0, 0.0, 1.0, 0.0, 0.0, 1.0, 0.0, 0.0, 1.0, 0.0, 1.0, 1.0, 1.0, 1.0, 0.0, 1.0, 0.0, 0.0, 1.0, 0.0, 1.0, 0.0, 1.0, 1.0, 0.0, 1.0, 0.0, 0.0])
me_building_h06_1_walls.materials.append(mat_material)
me_building_h06_1_walls.use_remesh_preserve_volume = False
me_building_h06_1_walls.use_remesh_preserve_attributes = False
me_building_h06_1_walls.use_mirror_vertex_groups = False
me_building_h06_1_walls.update()
me_building_h15_0_walls = bpy.data.meshes.new('Building_H15_0_Walls')
me_building_h15_0_walls.from_pydata([(-1496.0, -1969.0, 590.6), (-1969.0, -1969.0, 0.0), (-1496.0, -1969.0, 0.0), (-1969.0, -1969.0, 590.6), (-1496.0, -1496.0, 0.0), (-1496.0, -1969.0, 590.6), (-1496.0, -1969.0, 0.0), (-1496.0, -1496.0, 590.6), (-1969.0, -1496.0, 590.6), (-1496.0, -1496.0, 0.0), (-1969.0, -1496.0, 0.0), (-1496.0, -1496.0, 590.6), (-1969.0, -1496.0, 590.6), (-1969.0, -1969.0, 0.0), (-1969.0, -1969.0, 590.6), (-1969.0, -1496.0, 0.0)], [], [(0, 3, 1, 2), (4, 7, 5, 6), (8, 11, 9, 10), (12, 15, 13, 14)])
_uv = me_building_h15_0_walls.uv_layers.new(name='UV coord')
_uv.uv.foreach_set('vector', [1.0, 1.0, 0.0, 1.0, 0.0, 0.0, 1.0, 0.0, 1.0, 0.0, 1.0, 1.0, 0.0, 1.0, 0.0, 0.0, 1.0, 1.0, 0.0, 1.0, 0.0, 0.0, 1.0, 0.0, 0.0, 1.0, 0.0, 0.0, 1.0, 0.0, 1.0, 1.0])
me_building_h15_0_walls.materials.append(mat_material)
me_building_h15_0_walls.use_remesh_preserve_volume = False
me_building_h15_0_walls.use_remesh_preserve_attributes = False
me_building_h15_0_walls.use_mirror_vertex_groups = False
me_building_h15_0_walls.update()
me_building_h12_0_walls = bpy.data.meshes.new('Building_H12_0_Walls')
me_building_h12_0_walls.from_pydata([(-1496.0, -1378.0, 472.4), (-1969.0, -1378.0, 0.0), (-1496.0, -1378.0, 0.0), (-1969.0, -1378.0, 472.4), (-1496.0, -905.5, 0.0), (-1496.0, -1378.0, 472.4), (-1496.0, -1378.0, 0.0), (-1496.0, -905.5, 472.4), (-1969.0, -905.5, 472.4), (-1496.0, -905.5, 0.0), (-1969.0, -905.5, 0.0), (-1496.0, -905.5, 472.4), (-1969.0, -905.5, 472.4), (-1969.0, -1378.0, 0.0), (-1969.0, -1378.0, 472.4), (-1969.0, -905.5, 0.0)], [], [(0, 3, 1, 2), (4, 7, 5, 6), (8, 11, 9, 10), (12, 15, 13, 14)])
_uv = me_building_h12_0_walls.uv_layers.new(name='UV coord')
_uv.uv.foreach_set('vector', [1.0, 1.0, 0.0, 1.0, 0.0, 0.0, 1.0, 0.0, 1.0, 0.0, 1.0, 1.0, 0.0, 1.0, 0.0, 0.0, 1.0, 1.0, 0.0, 1.0, 0.0, 0.0, 1.0, 0.0, 0.0, 1.0, 0.0, 0.0, 1.0, 0.0, 1.0, 1.0])
me_building_h12_0_walls.materials.append(mat_material)
me_building_h12_0_walls.use_remesh_preserve_volume = False
me_building_h12_0_walls.use_remesh_preserve_attributes = False
me_building_h12_0_walls.use_mirror_vertex_groups = False
me_building_h12_0_walls.update()
me_building_h09_0_walls = bpy.data.meshes.new('Building_H09_0_Walls')
me_building_h09_0_walls.from_pydata([(-1969.0, -118.1, 354.3), (-1969.0, -669.3, 0.0), (-1969.0, -669.3, 354.3), (-1969.0, -118.1, 0.0), (-1496.0, -669.3, 354.3), (-1969.0, -669.3, 0.0), (-1496.0, -669.3, 0.0), (-1969.0, -669.3, 354.3), (-1496.0, -118.1, 0.0), (-1496.0, -669.3, 354.3), (-1496.0, -669.3, 0.0), (-1496.0, -118.1, 354.3), (-1969.0, -118.1, 354.3), (-1496.0, -118.1, 0.0), (-1969.0, -118.1, 0.0), (-1496.0, -118.1, 354.3)], [], [(0, 3, 1, 2), (4, 7, 5, 6), (8, 11, 9, 10), (12, 15, 13, 14)])
_uv = me_building_h09_0_walls.uv_layers.new(name='UVMap')
_uv.uv.foreach_set('vector', [0.0, 1.0, 0.0, 0.0, 1.0, 0.0, 1.0, 1.0, 1.0, 1.0, 0.0, 1.0, 0.0, 0.0, 1.0, 0.0, 1.0, 0.0, 1.0, 1.0, 0.0, 1.0, 0.0, 0.0, 1.0, 1.0, 0.0, 1.0, 0.0, 0.0, 1.0, 0.0])
me_building_h09_0_walls.materials.append(mat_material)
me_building_h09_0_walls.use_remesh_preserve_volume = False
me_building_h09_0_walls.use_remesh_preserve_attributes = False
me_building_h09_0_walls.use_mirror_vertex_groups = False
me_building_h09_0_walls.update()
me_building_h06_0_walls = bpy.data.meshes.new('Building_H06_0_Walls')
me_building_h06_0_walls.from_pydata([(-1378.0, -118.1, 236.2), (-1378.0, -669.3, 0.0), (-1378.0, -669.3, 236.2), (-1378.0, -118.1, 0.0), (-905.5, -669.3, 236.2), (-1378.0, -669.3, 0.0), (-905.5, -669.3, 0.0), (-1378.0, -669.3, 236.2), (-905.5, -118.1, 0.0), (-905.5, -669.3, 236.2), (-905.5, -669.3, 0.0), (-905.5, -118.1, 236.2), (-1378.0, -118.1, 236.2), (-905.5, -118.1, 0.0), (-1378.0, -118.1, 0.0), (-905.5, -118.1, 236.2)], [], [(0, 3, 1, 2), (4, 7, 5, 6), (8, 11, 9, 10), (12, 15, 13, 14)])
_uv = me_building_h06_0_walls.uv_layers.new(name='UVMap')
_uv.uv.foreach_set('vector', [0.0, 1.0, 0.0, 0.0, 1.0, 0.0, 1.0, 1.0, 1.0, 1.0, 0.0, 1.0, 0.0, 0.0, 1.0, 0.0, 1.0, 0.0, 1.0, 1.0, 0.0, 1.0, 0.0, 0.0, 1.0, 1.0, 0.0, 1.0, 0.0, 0.0, 1.0, 0.0])
me_building_h06_0_walls.materials.append(mat_material)
me_building_h06_0_walls.use_remesh_preserve_volume = False
me_building_h06_0_walls.use_remesh_preserve_attributes = False
me_building_h06_0_walls.use_mirror_vertex_groups = False
me_building_h06_0_walls.update()
me_building_h03_0_walls = bpy.data.meshes.new('Building_H03_0_Walls')
me_building_h03_0_walls.from_pydata([(-669.3, -157.5, 157.5), (-315.4, -157.5, 0.0), (-669.3, -157.5, 0.0), (-315.4, -157.5, 157.5), (-669.3, -157.5, 157.5), (-669.3, -669.3, 0.0), (-669.3, -669.3, 157.5), (-669.3, -157.5, 0.0), (-157.5, -669.3, 0.0), (-669.3, -669.3, 0.0), (-669.3, -669.3, 157.5), (-157.5, -669.3, 157.5), (-157.5, -315.4, 0.0), (-157.5, -669.3, 157.5), (-157.5, -669.3, 0.0), (-157.5, -315.4, 157.5), (-177.3, -307.2, 157.5), (-157.5, -315.4, 0.0), (-177.3, -307.2, 0.0), (-157.5, -315.4, 157.5), (-250.8, -250.8, 157.5), (-250.8, -250.8, 0.0), (-307.2, -177.3, 0.0), (-307.2, -177.3, 157.5), (-315.4, -157.5, 0.0), (-315.4, -157.5, 157.5)], [], [(0, 3, 1, 2), (4, 7, 5, 6), (16, 19, 17, 18), (20, 16, 18, 21), (22, 23, 20, 21), (24, 25, 23, 22), (8, 11, 10, 9), (12, 15, 13, 14)])
me_building_h03_0_walls.polygons.foreach_set('use_smooth', [0, 0, 1, 1, 1, 1, 0, 0])
_uv = me_building_h03_0_walls.uv_layers.new(name='UV coord')
_uv.uv.foreach_set('vector', [1.0, 1.0, 0.3085, 1.0, 0.3085, 0.0, 1.0, 0.0, 0.0, 1.0, 0.0, 0.0, 1.0, 0.0, 1.0, 1.0, 0.08892, 1.0, 0.0, 1.0, 0.0, 2.686e-07, 0.08892, 2.686e-07, 0.5, 1.0, 0.08892, 1.0, 0.08892, 2.686e-07, 0.5, 2.686e-07, 0.9111, 0.0, 0.9111, 1.0, 0.5, 1.0, 0.5, 2.686e-07, 1.0, 0.0, 1.0, 1.0, 0.9111, 1.0, 0.9111, 0.0, 1.0, 0.0, 1.0, 1.0, 0.0, 1.0, 0.0, 0.0, 0.6915, 0.0, 0.6915, 1.0, 0.0, 1.0, 0.0, 0.0])
me_building_h03_0_walls.materials.append(mat_material)
me_building_h03_0_walls.use_remesh_preserve_volume = False
me_building_h03_0_walls.use_remesh_preserve_attributes = False
me_building_h03_0_walls.use_mirror_vertex_groups = False
me_building_h03_0_walls.update()
me_streets = bpy.data.meshes.new('Streets')
me_streets.from_pydata([(-1496.0, -1969.0, 0.0), (-1378.0, -1969.0, 0.0), (-1496.0, -1496.0, 0.0), (-1496.0, -1378.0, 0.0), (-1496.0, -905.5, 0.0), (-1496.0, -669.3, 0.0), (-1496.0, -118.1, 0.0), (-905.5, -1969.0, 0.0), (-669.3, -1969.0, 0.0), (-905.5, -1496.0, 0.0), (-905.5, -1378.0, 0.0), (-905.5, -905.5, 0.0), (-905.5, -669.3, 0.0), (-905.5, -118.1, 0.0), (-118.1, -1496.0, 0.0), (-118.1, -1378.0, 0.0), (-118.1, -905.5, 0.0), (-118.1, -669.3, 0.0), (-1969.0, -1496.0, 0.0), (-1969.0, -1378.0, 0.0), (-1969.0, -905.5, 0.0), (-1969.0, -669.3, 0.0), (-1378.0, -118.1, 0.0), (-1378.0, -1496.0, 0.0), (-1378.0, -1378.0, 0.0), (-1378.0, -905.5, 0.0), (-1378.0, -669.3, 0.0), (-669.3, -118.1, 0.0), (-669.3, -1496.0, 0.0), (-669.3, -1378.0, 0.0), (-669.3, -905.5, 0.0), (-669.3, -669.3, 0.0), (0.0, 0.0, 0.0), (-2205.0, -2205.0, 0.0), (-1969.0, -1969.0, 0.0), (-2205.0, 6.821e-13, 0.0), (-6.821e-13, -2205.0, 0.0), (-118.1, -1969.0, 0.0), (-1969.0, -118.1, 0.0), (-289.1, -118.1, 0.0), (-285.0, -128.0, 0.0), (-272.8, -157.5, 0.0), (-222.7, -222.7, 0.0), (-157.5, -272.8, 0.0), (-128.0, -285.0, 0.0), (-118.1, -289.1, 0.0)], [], [(5, 4, 25, 26), (24, 3, 2, 23), (42, 43, 32, 41), (30, 31, 12, 11), (5, 26, 22, 6), (29, 30, 11, 10), (28, 29, 10, 9), (4, 3, 24, 25), (2, 3, 19, 18), (9, 10, 24, 23), (31, 27, 13, 12), (31, 30, 16, 17), (14, 15, 29, 28), (11, 12, 26, 25), (8, 28, 9, 7), (4, 5, 21, 20), (36, 37, 34, 33), (32, 35, 38, 39), (32, 39, 40), (32, 40, 41), (38, 35, 33, 34), (32, 43, 44), (32, 44, 45), (37, 36, 32, 45), (1, 23, 2, 0)])
_uv = me_streets.uv_layers.new(name='UVMap')
_uv.uv.foreach_set('vector', [0.3214, 0.6964, 0.3214, 0.5893, 0.375, 0.5893, 0.375, 0.6964, 0.375, 0.375, 0.3214, 0.375, 0.3214, 0.3214, 0.375, 0.3214, 0.899, 0.899, 0.9286, 0.8763, 1.0, 1.0, 0.8763, 0.9286, 0.6964, 0.5893, 0.6964, 0.6964, 0.5893, 0.6964, 0.5893, 0.5893, 0.3214, 0.6964, 0.375, 0.6964, 0.375, 0.9464, 0.3214, 0.9464, 0.6964, 0.375, 0.6964, 0.5893, 0.5893, 0.5893, 0.5893, 0.375, 0.6964, 0.3214, 0.6964, 0.375, 0.5893, 0.375, 0.5893, 0.3214, 0.3214, 0.5893, 0.3214, 0.375, 0.375, 0.375, 0.375, 0.5893, 0.3214, 0.3214, 0.3214, 0.375, 0.1071, 0.375, 0.1071, 0.3214, 0.5893, 0.3214, 0.5893, 0.375, 0.375, 0.375, 0.375, 0.3214, 0.6964, 0.6964, 0.6964, 0.9464, 0.5893, 0.9464, 0.5893, 0.6964, 0.6964, 0.6964, 0.6964, 0.5893, 0.9464, 0.5893, 0.9464, 0.6964, 0.9464, 0.3214, 0.9464, 0.375, 0.6964, 0.375, 0.6964, 0.3214, 0.5893, 0.5893, 0.5893, 0.6964, 0.375, 0.6964, 0.375, 0.5893, 0.6964, 0.1071, 0.6964, 0.3214, 0.5893, 0.3214, 0.5893, 0.1071, 0.3214, 0.5893, 0.3214, 0.6964, 0.1071, 0.6964, 0.1071, 0.5893, 1.0, 0.0, 0.9464, 0.1071, 0.1071, 0.1071, 0.0, 0.0, 1.0, 1.0, 0.0, 1.0, 0.1071, 0.9464, 0.8689, 0.9464, 1.0, 1.0, 0.8689, 0.9464, 0.8707, 0.942, 1.0, 1.0, 0.8707, 0.942, 0.8763, 0.9286, 0.1071, 0.9464, 0.0, 1.0, 0.0, 0.0, 0.1071, 0.1071, 1.0, 1.0, 0.9286, 0.8763, 0.942, 0.8707, 1.0, 1.0, 0.942, 0.8707, 0.9464, 0.8689, 0.9464, 0.1071, 1.0, 0.0, 1.0, 1.0, 0.9464, 0.8689, 0.375, 0.1071, 0.375, 0.3214, 0.3214, 0.3214, 0.3214, 0.1071])
me_streets.materials.append(mat_material)
me_streets.use_remesh_preserve_volume = False
me_streets.use_remesh_preserve_attributes = False
me_streets.use_mirror_vertex_groups = False
me_streets.update()

# ---- objects
ob_outerwall_l = bpy.data.objects.new('OuterWall_L', me_outerwall_l)
ob_centerfountain_obelisk = bpy.data.objects.new('CenterFountain_Obelisk', me_centerfountain_obelisk)
ob_centerfountain_water = bpy.data.objects.new('CenterFountain_Water', me_centerfountain_water)
ob_building_h03_0_wall = bpy.data.objects.new('Building_H03_0_Wall', me_building_h03_0_wall)
ob_building_h03_0_roof = bpy.data.objects.new('Building_H03_0_Roof', me_building_h03_0_roof)
ob_building_h15_0_roof = bpy.data.objects.new('Building_H15_0_Roof', me_building_h15_0_roof)
ob_building_h12_0_roof = bpy.data.objects.new('Building_H12_0_Roof', me_building_h12_0_roof)
ob_building_h12_1_roof = bpy.data.objects.new('Building_H12_1_Roof', me_building_h12_1_roof)
ob_building_h09_2_roof = bpy.data.objects.new('Building_H09_2_Roof', me_building_h09_2_roof)
ob_building_h09_1_roof = bpy.data.objects.new('Building_H09_1_Roof', me_building_h09_1_roof)
ob_building_h06_1_roof = bpy.data.objects.new('Building_H06_1_Roof', me_building_h06_1_roof)
ob_building_h09_0_roof = bpy.data.objects.new('Building_H09_0_Roof', me_building_h09_0_roof)
ob_building_h06_0_roof = bpy.data.objects.new('Building_H06_0_Roof', me_building_h06_0_roof)
ob_outerwall_r = bpy.data.objects.new('OuterWall_R', me_outerwall_r)
ob_centerfountain_wall = bpy.data.objects.new('CenterFountain_Wall', me_centerfountain_wall)
ob_building_h12_1_walls = bpy.data.objects.new('Building_H12_1_Walls', me_building_h12_1_walls)
ob_building_h09_1_walls = bpy.data.objects.new('Building_H09_1_Walls', me_building_h09_1_walls)
ob_building_h09_2_walls = bpy.data.objects.new('Building_H09_2_Walls', me_building_h09_2_walls)
ob_building_h06_1_walls = bpy.data.objects.new('Building_H06_1_Walls', me_building_h06_1_walls)
ob_building_h15_0_walls = bpy.data.objects.new('Building_H15_0_Walls', me_building_h15_0_walls)
ob_building_h12_0_walls = bpy.data.objects.new('Building_H12_0_Walls', me_building_h12_0_walls)
ob_building_h09_0_walls = bpy.data.objects.new('Building_H09_0_Walls', me_building_h09_0_walls)
ob_building_h06_0_walls = bpy.data.objects.new('Building_H06_0_Walls', me_building_h06_0_walls)
ob_building_h03_0_walls = bpy.data.objects.new('Building_H03_0_Walls', me_building_h03_0_walls)
ob_streets = bpy.data.objects.new('Streets', me_streets)

# ---- transforms, parenting, visibility, modifiers, constraints
ob_outerwall_l.location = (0.0, 0.0, 0.0)
ob_outerwall_l.scale = (0.0254, 0.0254, 0.0254)
ob_outerwall_l.lineart.crease_threshold = 0.0
ob_centerfountain_obelisk.location = (0.0, 0.0, 0.0)
ob_centerfountain_obelisk.scale = (0.0254, 0.0254, 0.0254)
ob_centerfountain_obelisk.lineart.crease_threshold = 0.0
ob_centerfountain_water.location = (0.0, 0.0, 0.0)
ob_centerfountain_water.scale = (0.0254, 0.0254, 0.0254)
ob_centerfountain_water.lineart.crease_threshold = 0.0
ob_building_h03_0_wall.location = (0.0, 0.0, 0.0)
ob_building_h03_0_wall.scale = (0.0254, 0.0254, 0.0254)
ob_building_h03_0_wall.lineart.crease_threshold = 0.0
ob_building_h03_0_roof.location = (0.0, 0.0, 0.0)
ob_building_h03_0_roof.scale = (0.0254, 0.0254, 0.0254)
ob_building_h03_0_roof.lineart.crease_threshold = 0.0
ob_building_h15_0_roof.location = (0.0, 0.0, 0.0)
ob_building_h15_0_roof.scale = (0.0254, 0.0254, 0.0254)
ob_building_h15_0_roof.lineart.crease_threshold = 0.0
ob_building_h12_0_roof.location = (0.0, 0.0, 0.0)
ob_building_h12_0_roof.scale = (0.0254, 0.0254, 0.0254)
ob_building_h12_0_roof.lineart.crease_threshold = 0.0
ob_building_h12_1_roof.location = (0.0, 0.0, 0.0)
ob_building_h12_1_roof.scale = (0.0254, 0.0254, 0.0254)
ob_building_h12_1_roof.lineart.crease_threshold = 0.0
ob_building_h09_2_roof.location = (0.0, 0.0, 0.0)
ob_building_h09_2_roof.scale = (0.0254, 0.0254, 0.0254)
ob_building_h09_2_roof.lineart.crease_threshold = 0.0
ob_building_h09_1_roof.location = (0.0, 0.0, 0.0)
ob_building_h09_1_roof.scale = (0.0254, 0.0254, 0.0254)
ob_building_h09_1_roof.lineart.crease_threshold = 0.0
ob_building_h06_1_roof.location = (0.0, 0.0, 0.0)
ob_building_h06_1_roof.scale = (0.0254, 0.0254, 0.0254)
ob_building_h06_1_roof.lineart.crease_threshold = 0.0
ob_building_h09_0_roof.location = (0.0, 0.0, 0.0)
ob_building_h09_0_roof.scale = (0.0254, 0.0254, 0.0254)
ob_building_h09_0_roof.lineart.crease_threshold = 0.0
ob_building_h06_0_roof.location = (0.0, 0.0, 0.0)
ob_building_h06_0_roof.scale = (0.0254, 0.0254, 0.0254)
ob_building_h06_0_roof.lineart.crease_threshold = 0.0
ob_outerwall_r.location = (0.0, 0.0, 0.0)
ob_outerwall_r.scale = (0.0254, 0.0254, 0.0254)
ob_outerwall_r.lineart.crease_threshold = 0.0
ob_centerfountain_wall.location = (0.0, 0.0, 0.0)
ob_centerfountain_wall.scale = (0.0254, 0.0254, 0.0254)
ob_centerfountain_wall.lineart.crease_threshold = 0.0
ob_building_h12_1_walls.location = (0.0, 0.0, 0.0)
ob_building_h12_1_walls.scale = (0.0254, 0.0254, 0.0254)
ob_building_h12_1_walls.lineart.crease_threshold = 0.0
ob_building_h09_1_walls.location = (0.0, 0.0, 0.0)
ob_building_h09_1_walls.scale = (0.0254, 0.0254, 0.0254)
ob_building_h09_1_walls.lineart.crease_threshold = 0.0
ob_building_h09_2_walls.location = (0.0, 0.0, 0.0)
ob_building_h09_2_walls.scale = (0.0254, 0.0254, 0.0254)
ob_building_h09_2_walls.lineart.crease_threshold = 0.0
ob_building_h06_1_walls.location = (0.0, 0.0, 0.0)
ob_building_h06_1_walls.scale = (0.0254, 0.0254, 0.0254)
ob_building_h06_1_walls.lineart.crease_threshold = 0.0
ob_building_h15_0_walls.location = (0.0, 0.0, 0.0)
ob_building_h15_0_walls.scale = (0.0254, 0.0254, 0.0254)
ob_building_h15_0_walls.lineart.crease_threshold = 0.0
ob_building_h12_0_walls.location = (0.0, 0.0, 0.0)
ob_building_h12_0_walls.scale = (0.0254, 0.0254, 0.0254)
ob_building_h12_0_walls.lineart.crease_threshold = 0.0
ob_building_h09_0_walls.location = (0.0, 0.0, 0.0)
ob_building_h09_0_walls.scale = (0.0254, 0.0254, 0.0254)
ob_building_h09_0_walls.lineart.crease_threshold = 0.0
ob_building_h06_0_walls.location = (0.0, 0.0, 0.0)
ob_building_h06_0_walls.scale = (0.0254, 0.0254, 0.0254)
ob_building_h06_0_walls.lineart.crease_threshold = 0.0
ob_building_h03_0_walls.location = (0.0, 0.0, 0.0)
ob_building_h03_0_walls.scale = (0.0254, 0.0254, 0.0254)
ob_building_h03_0_walls.lineart.crease_threshold = 0.0
ob_streets.location = (0.0, 0.0, 0.0)
ob_streets.scale = (0.0254, 0.0254, 0.0254)
ob_streets.lineart.crease_threshold = 0.0

# ---- collection membership
col_collection_1.objects.link(ob_outerwall_l)
col_collection_1.objects.link(ob_centerfountain_obelisk)
col_collection_1.objects.link(ob_centerfountain_water)
col_collection_1.objects.link(ob_building_h03_0_wall)
col_collection_1.objects.link(ob_building_h03_0_roof)
col_collection_1.objects.link(ob_building_h15_0_roof)
col_collection_1.objects.link(ob_building_h12_0_roof)
col_collection_1.objects.link(ob_building_h12_1_roof)
col_collection_1.objects.link(ob_building_h09_2_roof)
col_collection_1.objects.link(ob_building_h09_1_roof)
col_collection_1.objects.link(ob_building_h06_1_roof)
col_collection_1.objects.link(ob_building_h09_0_roof)
col_collection_1.objects.link(ob_building_h06_0_roof)
col_collection_1.objects.link(ob_outerwall_r)
col_collection_1.objects.link(ob_centerfountain_wall)
col_collection_1.objects.link(ob_building_h12_1_walls)
col_collection_1.objects.link(ob_building_h09_1_walls)
col_collection_1.objects.link(ob_building_h09_2_walls)
col_collection_1.objects.link(ob_building_h06_1_walls)
col_collection_1.objects.link(ob_building_h15_0_walls)
col_collection_1.objects.link(ob_building_h12_0_walls)
col_collection_1.objects.link(ob_building_h09_0_walls)
col_collection_1.objects.link(ob_building_h06_0_walls)
col_collection_1.objects.link(ob_building_h03_0_walls)
col_collection_1.objects.link(ob_streets)

# ---- scene / render settings (as saved in the file)
scene.frame_start = 1; scene.frame_end = 250; scene.frame_set(1)
scene.render.engine = 'BLENDER_EEVEE_NEXT'
scene.render.image_settings.color_mode = 'RGB'
scene.render.image_settings.compression = 90
scene.render.resolution_percentage = 50
scene.render.dither_intensity = 0.0
scene.render.bake_margin = 2
scene.cycles.use_denoising = False
scene.cycles.samples = 10
scene.cycles.sampling_pattern = 'TABULATED_SOBOL'
scene.cycles.light_sampling_threshold = 0.0
scene.cycles.use_adaptive_sampling = False
scene.cycles.use_light_tree = False
scene.cycles.blur_glossy = 0.0
scene.cycles.volume_bounces = 1
scene.cycles.pixel_filter_type = 'GAUSSIAN'
scene.cycles.sample_clamp_indirect = 0.0
scene.view_settings.view_transform = 'Standard'
bpy.context.view_layer.update()

# ---- added for rendering (the .blend has no active camera and no usable light): camera, sun
cam_auto = bpy.data.cameras.new('AutoCamera')
cam_auto.lens = 50.0
cam_auto.sensor_width = 36.0
cam_auto.clip_end = 1376.56
ob_auto_camera = bpy.data.objects.new('AutoCamera', cam_auto)
scene.collection.objects.link(ob_auto_camera)
ob_auto_camera.location = (50.937, -121.624, 70.2496)
ob_auto_camera.rotation_euler = (1.09748, -7.21219e-08, 0.694738)
scene.camera = ob_auto_camera
light_auto_sun = bpy.data.lights.new('AutoSun', 'SUN')
light_auto_sun.energy = 3.0
light_auto_sun.angle = 0.0523599
ob_auto_sun = bpy.data.objects.new('AutoSun', light_auto_sun)
scene.collection.objects.link(ob_auto_sun)
ob_auto_sun.rotation_euler = (0.872665, 0.174533, 0.523599)
bpy.context.view_layer.update()
